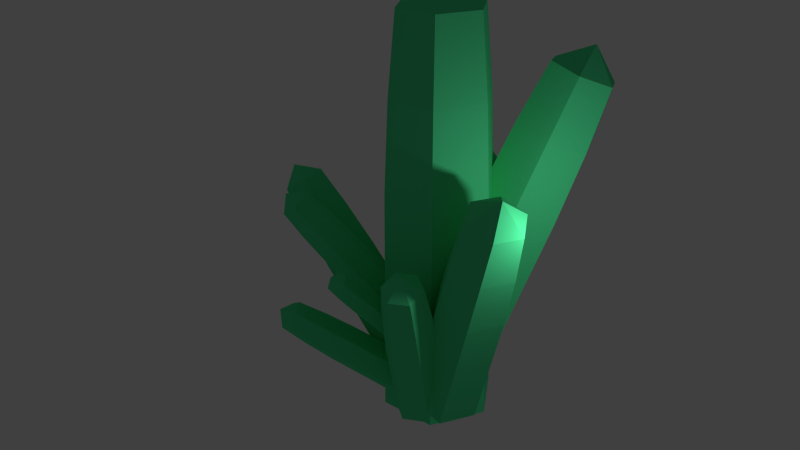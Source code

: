 # Source: target.blend  (saved by Blender 2.73.0; exported with 4.5.12 LTS)
import bpy
from mathutils import Matrix  # noqa: F401  (used for matrix-valued properties, if any)

bpy.ops.wm.read_factory_settings(use_empty=True)
scene = bpy.context.scene
scene.name = 'Scene'

# ---- collections
col_collection_1 = bpy.data.collections.new('Collection 1'); scene.collection.children.link(col_collection_1)

# ---- materials (node trees are filled in below, after node groups)
mat_cristal = bpy.data.materials.new('cristal')
mat_cristal.alpha_threshold = 0.0
mat_cristal.use_transparent_shadow = False
mat_cristal.diffuse_color = (0.08124, 0.8, 0.3226, 1.0)
mat_cristal.specular_color = (0.5715, 1.0, 0.5596)
mat_cristal.roughness = 0.5
mat_cristal.specular_intensity = 0.8964

# ---- material node trees

# ---- world
world_world = bpy.data.worlds.new('World'); scene.world = world_world
world_world.color = (0.05088, 0.05088, 0.05088)
world_world.use_sun_shadow = False
world_world.sun_shadow_jitter_overblur = 0.0
world_world.cycles.sampling_method = 'MANUAL'
world_world.cycles.sample_map_resolution = 256

# ---- cameras
cam_camera = bpy.data.cameras.new('Camera')
cam_camera.clip_end = 100.0
cam_camera.lens = 35.0
cam_camera.sensor_width = 32.0
cam_camera.sensor_height = 18.0
cam_camera.ortho_scale = 7.314
cam_camera.dof.focus_distance = 0.0
cam_camera.dof.aperture_fstop = 128.0

# ---- lights
light_lamp = bpy.data.lights.new('Lamp', 'POINT')
light_lamp.transmission_factor = 0.0
light_lamp.cutoff_distance = 30.0
light_lamp.energy = 100.0
light_lamp.shadow_buffer_clip_start = 1.001
light_lamp.shadow_soft_size = 0.1
light_lamp.shadow_maximum_resolution = 0.006
light_lamp.use_absolute_resolution = True
light_lamp.cycles.use_multiple_importance_sampling = False

# ---- meshes
me_cylinder = bpy.data.meshes.new('Cylinder')
me_cylinder.from_pydata([(0.0, 1.0, -1.0), (-6.706e-10, 0.9662, 1.0), (0.866, 0.5, -1.0), (0.8368, 0.4831, 1.0), (0.866, -0.5, -1.0), (0.8368, -0.4831, 1.0), (-8.742e-08, -1.0, -1.0), (-8.514e-08, -0.9662, 1.0), (-0.866, -0.5, -1.0), (-0.8368, -0.4831, 1.0), (-0.866, 0.5, -1.0), (-0.8368, 0.4831, 1.0), (-2.448e-08, 0.9372, 2.994), (0.8117, 0.4686, 2.994), (0.8117, -0.4686, 2.994), (-1.064e-07, -0.9372, 2.994), (-0.8117, -0.4686, 2.994), (-0.8117, 0.4686, 2.994), (-3.636e-07, 0.8587, 4.527), (0.7437, 0.4294, 4.527), (0.7437, -0.4294, 4.527), (-4.386e-07, -0.8587, 4.527), (-0.7437, -0.4294, 4.527), (-0.7437, 0.4294, 4.527), (-4.993e-07, 0.7261, 5.875), (0.6288, 0.3631, 5.875), (0.6288, -0.3631, 5.875), (-5.628e-07, -0.7261, 5.875), (-0.6288, -0.3631, 5.875), (-0.6288, 0.3631, 5.875), (-5.31e-07, 0.0, 6.442), (0.3417, 0.649, -0.8103), (0.8353, 0.6271, 0.3902), (0.8615, 0.3245, -1.024), (1.338, 0.3136, 0.1837), (0.8615, -0.3245, -1.024), (1.338, -0.3136, 0.1837), (0.3417, -0.649, -0.8103), (0.8353, -0.6271, 0.3902), (-0.1782, -0.3245, -0.5966), (0.333, -0.3136, 0.5968), (-0.1782, 0.3245, -0.5966), (0.333, 0.3136, 0.5968), (1.328, 0.6083, 1.587), (1.815, 0.3041, 1.387), (1.815, -0.3041, 1.387), (1.328, -0.6083, 1.587), (0.8403, -0.3041, 1.788), (0.8403, 0.3041, 1.788), (1.706, 0.5573, 2.508), (2.152, 0.2787, 2.324), (2.152, -0.2787, 2.324), (1.706, -0.5573, 2.508), (1.26, -0.2787, 2.691), (1.26, 0.2787, 2.691), (2.039, 0.4713, 3.317), (2.416, 0.2356, 3.161), (2.416, -0.2356, 3.161), (2.039, -0.4713, 3.317), (1.661, -0.2356, 3.472), (1.661, 0.2356, 3.472), (2.178, 1.509e-08, 3.657), (0.516, -0.05467, -0.9307), (0.802, -0.2636, -0.07001), (0.6976, -0.4547, -1.084), (0.9776, -0.6501, -0.2181), (0.4402, -0.8422, -1.084), (0.7288, -1.025, -0.2181), (0.001003, -0.8298, -0.9307), (0.3044, -1.013, -0.07001), (-0.1807, -0.4297, -0.7774), (0.1289, -0.626, 0.07805), (0.07684, -0.0422, -0.7774), (0.3777, -0.2515, 0.07805), (1.089, -0.4701, 0.7882), (1.259, -0.845, 0.6446), (1.017, -1.208, 0.6446), (0.6058, -1.197, 0.7882), (0.4356, -0.8217, 0.9319), (0.6769, -0.4584, 0.9319), (1.294, -0.6507, 1.448), (1.45, -0.9942, 1.316), (1.229, -1.327, 1.316), (0.852, -1.316, 1.448), (0.696, -0.9728, 1.58), (0.9171, -0.64, 1.58), (1.459, -0.834, 2.028), (1.591, -1.124, 1.917), (1.404, -1.406, 1.917), (1.085, -1.397, 2.028), (0.9529, -1.106, 2.139), (1.14, -0.825, 2.139), (1.355, -1.171, 2.272), (0.2637, -0.6323, -0.8012), (0.1066, -1.2, -0.3602), (-0.04732, -0.6949, -0.9874), (-0.1939, -1.261, -0.5402), (-0.3607, -0.534, -0.8815), (-0.4967, -1.105, -0.4378), (-0.3631, -0.3104, -0.5893), (-0.499, -0.889, -0.1556), (-0.05208, -0.2478, -0.4031), (-0.1985, -0.8285, 0.02437), (0.2613, -0.4088, -0.509), (0.1043, -0.984, -0.07797), (-0.04864, -1.767, 0.07896), (-0.3401, -1.826, -0.09558), (-0.6338, -1.675, 0.003683), (-0.636, -1.465, 0.2775), (-0.3446, -1.407, 0.452), (-0.05087, -1.557, 0.3528), (-0.1856, -2.194, 0.4225), (-0.4526, -2.247, 0.2626), (-0.7217, -2.109, 0.3535), (-0.7237, -1.917, 0.6044), (-0.4567, -1.863, 0.7643), (-0.1876, -2.002, 0.6734), (-0.3259, -2.559, 0.7313), (-0.5517, -2.604, 0.5961), (-0.7792, -2.487, 0.673), (-0.7809, -2.325, 0.8851), (-0.5551, -2.279, 1.02), (-0.3276, -2.396, 0.9434), (-0.5949, -2.604, 0.9321), (-0.5815, -0.6899, -0.7713), (-1.067, -1.088, 0.1173), (-0.8258, -0.2117, -0.6852), (-1.303, -0.6255, 0.2005), (-0.5855, 0.1643, -0.3744), (-1.071, -0.2622, 0.5008), (-0.1009, 0.06219, -0.1497), (-0.6025, -0.3609, 0.7179), (0.1435, -0.416, -0.2359), (-0.3664, -0.8229, 0.6347), (-0.09687, -0.792, -0.5467), (-0.5986, -1.186, 0.3343), (-1.552, -1.486, 1.002), (-1.781, -1.038, 1.083), (-1.556, -0.6853, 1.374), (-1.102, -0.781, 1.585), (-0.8726, -1.229, 1.504), (-1.098, -1.582, 1.213), (-1.912, -1.771, 1.699), (-2.121, -1.36, 1.773), (-1.915, -1.037, 2.04), (-1.499, -1.125, 2.233), (-1.289, -1.536, 2.159), (-1.495, -1.859, 1.892), (-2.212, -1.998, 2.332), (-2.39, -1.65, 2.395), (-2.215, -1.377, 2.621), (-1.863, -1.451, 2.784), (-1.686, -1.799, 2.721), (-1.86, -2.072, 2.496), (-2.178, -1.841, 2.807), (-0.6008, -0.1426, 0.003775), (-1.103, 0.1684, 0.6096), (-0.857, 0.02364, -0.2891), (-1.351, 0.329, 0.3267), (-0.792, 0.4181, -0.4277), (-1.288, 0.7102, 0.1927), (-0.4709, 0.6464, -0.2735), (-0.9778, 0.9307, 0.3418), (-0.2147, 0.4802, 0.01941), (-0.7303, 0.7701, 0.6247), (-0.2796, 0.08568, 0.158), (-0.793, 0.389, 0.7587), (-1.605, 0.4767, 1.214), (-1.845, 0.6325, 0.94), (-1.784, 1.002, 0.8101), (-1.483, 1.216, 0.9546), (-1.243, 1.06, 1.229), (-1.304, 0.6906, 1.359), (-1.987, 0.7358, 1.672), (-2.207, 0.8786, 1.42), (-2.151, 1.217, 1.301), (-1.875, 1.413, 1.434), (-1.655, 1.271, 1.685), (-1.711, 0.9318, 1.804), (-2.318, 0.9887, 2.065), (-2.504, 1.109, 1.852), (-2.457, 1.396, 1.751), (-2.224, 1.562, 1.863), (-2.038, 1.441, 2.076), (-2.085, 1.154, 2.177), (-2.414, 1.36, 2.137), (-0.7845, -0.08583, -0.17), (-0.6026, 0.4992, 1.307), (-0.6784, 0.649, -0.4667), (-0.5, 1.209, 1.021), (0.05767, 0.9059, -0.6445), (0.2111, 1.457, 0.849), (0.6876, 0.428, -0.5255), (0.8198, 0.9956, 0.964), (0.5814, -0.3069, -0.2287), (0.7172, 0.2856, 1.251), (-0.1546, -0.5638, -0.05097), (0.006001, 0.03735, 1.422), (-0.4246, 1.081, 2.782), (-0.3251, 1.77, 2.503), (0.3647, 2.011, 2.337), (0.955, 1.563, 2.448), (0.8555, 0.8742, 2.727), (0.1657, 0.6334, 2.893), (-0.2465, 1.543, 3.905), (-0.1553, 2.174, 3.65), (0.4767, 2.395, 3.497), (1.018, 1.985, 3.599), (0.9265, 1.353, 3.854), (0.2944, 1.133, 4.007), (-0.04303, 1.966, 4.881), (0.03406, 2.499, 4.665), (0.5685, 2.686, 4.536), (1.026, 2.339, 4.623), (0.9488, 1.805, 4.838), (0.4143, 1.619, 4.967), (0.5359, 2.316, 5.172), (-0.7381, 0.18, 0.9461), (-0.834, 0.4146, 1.558), (-0.8977, 0.4425, 0.8233), (-0.9883, 0.6683, 1.439), (-0.7303, 0.7184, 0.7498), (-0.8266, 0.9349, 1.368), (-0.4034, 0.7316, 0.799), (-0.5106, 0.9477, 1.415), (-0.2438, 0.4691, 0.9218), (-0.3564, 0.694, 1.534), (-0.4111, 0.1932, 0.9954), (-0.5181, 0.4274, 1.605), (-0.9305, 0.6474, 2.168), (-1.08, 0.8935, 2.053), (-0.9233, 1.152, 1.984), (-0.6168, 1.164, 2.03), (-0.4672, 0.9183, 2.145), (-0.6241, 0.6598, 2.214), (-0.9953, 0.8418, 2.632), (-1.132, 1.067, 2.527), (-0.9886, 1.304, 2.464), (-0.7079, 1.316, 2.506), (-0.5708, 1.09, 2.612), (-0.7145, 0.8532, 2.675), (-1.042, 1.03, 3.036), (-1.157, 1.221, 2.947), (-1.036, 1.421, 2.894), (-0.7985, 1.431, 2.93), (-0.6826, 1.24, 3.019), (-0.8041, 1.04, 3.072), (-0.9488, 1.294, 3.157), (-0.6174, -0.3385, 0.6201), (-0.803, -0.2692, 1.098), (-0.8528, -0.291, 0.5242), (-1.03, -0.2233, 1.005), (-0.9225, -0.04874, 0.4667), (-1.098, 0.01072, 0.9496), (-0.7569, 0.146, 0.5052), (-0.9378, 0.1989, 0.9868), (-0.5215, 0.09856, 0.6011), (-0.7104, 0.153, 1.079), (-0.4518, -0.1437, 0.6586), (-0.643, -0.08102, 1.135), (-0.9878, -0.2013, 1.574), (-1.208, -0.1568, 1.485), (-1.274, 0.07023, 1.431), (-1.118, 0.2528, 1.467), (-0.8979, 0.2083, 1.557), (-0.8326, -0.01876, 1.611), (-1.134, -0.1355, 1.938), (-1.336, -0.09471, 1.855), (-1.396, 0.1133, 1.806), (-1.253, 0.2806, 1.839), (-1.051, 0.2398, 1.921), (-0.9915, 0.03177, 1.971), (-1.266, -0.06221, 2.253), (-1.437, -0.02774, 2.184), (-1.488, 0.1482, 2.142), (-1.368, 0.2896, 2.17), (-1.197, 0.2551, 2.239), (-1.146, 0.07922, 2.281), (-1.369, 0.131, 2.347), (0.3044, -0.6111, 0.4646), (0.3594, -0.9514, 0.8501), (0.2418, -0.8049, 0.3053), (0.2989, -1.139, 0.6962), (-0.005002, -0.8781, 0.2817), (0.06039, -1.209, 0.6733), (-0.1892, -0.7576, 0.4173), (-0.1176, -1.093, 0.8044), (-0.1266, -0.5638, 0.5765), (-0.05707, -0.9057, 0.9582), (0.1202, -0.4905, 0.6002), (0.1814, -0.8349, 0.9811), (0.4153, -1.29, 1.235), (0.3566, -1.472, 1.085), (0.1253, -1.541, 1.063), (-0.04732, -1.428, 1.19), (0.01137, -1.246, 1.34), (0.2427, -1.177, 1.362), (0.4445, -1.555, 1.529), (0.3907, -1.722, 1.392), (0.1787, -1.785, 1.372), (0.02056, -1.681, 1.488), (0.07433, -1.515, 1.625), (0.2863, -1.452, 1.645), (0.4544, -1.793, 1.786), (0.4089, -1.933, 1.67), (0.2297, -1.987, 1.653), (0.09593, -1.899, 1.752), (0.1414, -1.758, 1.867), (0.3206, -1.705, 1.884), (0.2931, -1.942, 1.878), (-0.04047, -0.7328, 0.7333), (-0.2638, -1.167, 1.28), (-0.2748, -0.9013, 0.5076), (-0.4902, -1.33, 1.061), (-0.618, -0.7775, 0.474), (-0.8219, -1.211, 1.029), (-0.7269, -0.4852, 0.6662), (-0.9271, -0.9281, 1.215), (-0.4926, -0.3166, 0.8919), (-0.7006, -0.7652, 1.433), (-0.1493, -0.4405, 0.9254), (-0.369, -0.8849, 1.465), (-0.4849, -1.601, 1.825), (-0.7046, -1.759, 1.613), (-1.026, -1.643, 1.582), (-1.128, -1.369, 1.762), (-0.9086, -1.211, 1.973), (-0.587, -1.327, 2.005), (-0.6742, -1.928, 2.242), (-0.8754, -2.073, 2.048), (-1.17, -1.966, 2.019), (-1.264, -1.715, 2.184), (-1.062, -1.57, 2.378), (-0.7677, -1.677, 2.407), (-0.8624, -2.207, 2.606), (-1.033, -2.329, 2.442), (-1.282, -2.24, 2.418), (-1.361, -2.027, 2.557), (-1.191, -1.905, 2.721), (-0.9414, -1.995, 2.746), (-1.172, -2.241, 2.737)], [], [(0, 1, 3, 2), (2, 3, 5, 4), (4, 5, 7, 6), (6, 7, 9, 8), (1, 11, 17, 12), (10, 11, 1, 0), (8, 9, 11, 10), (0, 2, 4, 6, 8, 10), (12, 17, 23, 18), (11, 9, 16, 17), (9, 7, 15, 16), (7, 5, 14, 15), (5, 3, 13, 14), (3, 1, 12, 13), (18, 23, 29, 24), (17, 16, 22, 23), (16, 15, 21, 22), (15, 14, 20, 21), (14, 13, 19, 20), (13, 12, 18, 19), (24, 30, 25), (23, 22, 28, 29), (22, 21, 27, 28), (21, 20, 26, 27), (20, 19, 25, 26), (19, 18, 24, 25), (25, 30, 26), (27, 26, 30), (27, 30, 28), (29, 30, 24), (28, 30, 29), (31, 32, 34, 33), (33, 34, 36, 35), (35, 36, 38, 37), (37, 38, 40, 39), (32, 42, 48, 43), (41, 42, 32, 31), (39, 40, 42, 41), (31, 33, 35, 37, 39, 41), (43, 48, 54, 49), (42, 40, 47, 48), (40, 38, 46, 47), (38, 36, 45, 46), (36, 34, 44, 45), (34, 32, 43, 44), (49, 54, 60, 55), (48, 47, 53, 54), (47, 46, 52, 53), (46, 45, 51, 52), (45, 44, 50, 51), (44, 43, 49, 50), (55, 61, 56), (54, 53, 59, 60), (53, 52, 58, 59), (52, 51, 57, 58), (51, 50, 56, 57), (50, 49, 55, 56), (56, 61, 57), (58, 57, 61), (58, 61, 59), (60, 61, 55), (59, 61, 60), (62, 63, 65, 64), (64, 65, 67, 66), (66, 67, 69, 68), (68, 69, 71, 70), (63, 73, 79, 74), (72, 73, 63, 62), (70, 71, 73, 72), (62, 64, 66, 68, 70, 72), (74, 79, 85, 80), (73, 71, 78, 79), (71, 69, 77, 78), (69, 67, 76, 77), (67, 65, 75, 76), (65, 63, 74, 75), (80, 85, 91, 86), (79, 78, 84, 85), (78, 77, 83, 84), (77, 76, 82, 83), (76, 75, 81, 82), (75, 74, 80, 81), (86, 92, 87), (85, 84, 90, 91), (84, 83, 89, 90), (83, 82, 88, 89), (82, 81, 87, 88), (81, 80, 86, 87), (87, 92, 88), (89, 88, 92), (89, 92, 90), (91, 92, 86), (90, 92, 91), (93, 94, 96, 95), (95, 96, 98, 97), (97, 98, 100, 99), (99, 100, 102, 101), (94, 104, 110, 105), (103, 104, 94, 93), (101, 102, 104, 103), (93, 95, 97, 99, 101, 103), (105, 110, 116, 111), (104, 102, 109, 110), (102, 100, 108, 109), (100, 98, 107, 108), (98, 96, 106, 107), (96, 94, 105, 106), (111, 116, 122, 117), (110, 109, 115, 116), (109, 108, 114, 115), (108, 107, 113, 114), (107, 106, 112, 113), (106, 105, 111, 112), (117, 123, 118), (116, 115, 121, 122), (115, 114, 120, 121), (114, 113, 119, 120), (113, 112, 118, 119), (112, 111, 117, 118), (118, 123, 119), (120, 119, 123), (120, 123, 121), (122, 123, 117), (121, 123, 122), (124, 125, 127, 126), (126, 127, 129, 128), (128, 129, 131, 130), (130, 131, 133, 132), (125, 135, 141, 136), (134, 135, 125, 124), (132, 133, 135, 134), (124, 126, 128, 130, 132, 134), (136, 141, 147, 142), (135, 133, 140, 141), (133, 131, 139, 140), (131, 129, 138, 139), (129, 127, 137, 138), (127, 125, 136, 137), (142, 147, 153, 148), (141, 140, 146, 147), (140, 139, 145, 146), (139, 138, 144, 145), (138, 137, 143, 144), (137, 136, 142, 143), (148, 154, 149), (147, 146, 152, 153), (146, 145, 151, 152), (145, 144, 150, 151), (144, 143, 149, 150), (143, 142, 148, 149), (149, 154, 150), (151, 150, 154), (151, 154, 152), (153, 154, 148), (152, 154, 153), (155, 156, 158, 157), (157, 158, 160, 159), (159, 160, 162, 161), (161, 162, 164, 163), (156, 166, 172, 167), (165, 166, 156, 155), (163, 164, 166, 165), (155, 157, 159, 161, 163, 165), (167, 172, 178, 173), (166, 164, 171, 172), (164, 162, 170, 171), (162, 160, 169, 170), (160, 158, 168, 169), (158, 156, 167, 168), (173, 178, 184, 179), (172, 171, 177, 178), (171, 170, 176, 177), (170, 169, 175, 176), (169, 168, 174, 175), (168, 167, 173, 174), (179, 185, 180), (178, 177, 183, 184), (177, 176, 182, 183), (176, 175, 181, 182), (175, 174, 180, 181), (174, 173, 179, 180), (180, 185, 181), (182, 181, 185), (182, 185, 183), (184, 185, 179), (183, 185, 184), (186, 187, 189, 188), (188, 189, 191, 190), (190, 191, 193, 192), (192, 193, 195, 194), (187, 197, 203, 198), (196, 197, 187, 186), (194, 195, 197, 196), (186, 188, 190, 192, 194, 196), (198, 203, 209, 204), (197, 195, 202, 203), (195, 193, 201, 202), (193, 191, 200, 201), (191, 189, 199, 200), (189, 187, 198, 199), (204, 209, 215, 210), (203, 202, 208, 209), (202, 201, 207, 208), (201, 200, 206, 207), (200, 199, 205, 206), (199, 198, 204, 205), (210, 216, 211), (209, 208, 214, 215), (208, 207, 213, 214), (207, 206, 212, 213), (206, 205, 211, 212), (205, 204, 210, 211), (211, 216, 212), (213, 212, 216), (213, 216, 214), (215, 216, 210), (214, 216, 215), (217, 218, 220, 219), (219, 220, 222, 221), (221, 222, 224, 223), (223, 224, 226, 225), (218, 228, 234, 229), (227, 228, 218, 217), (225, 226, 228, 227), (217, 219, 221, 223, 225, 227), (229, 234, 240, 235), (228, 226, 233, 234), (226, 224, 232, 233), (224, 222, 231, 232), (222, 220, 230, 231), (220, 218, 229, 230), (235, 240, 246, 241), (234, 233, 239, 240), (233, 232, 238, 239), (232, 231, 237, 238), (231, 230, 236, 237), (230, 229, 235, 236), (241, 247, 242), (240, 239, 245, 246), (239, 238, 244, 245), (238, 237, 243, 244), (237, 236, 242, 243), (236, 235, 241, 242), (242, 247, 243), (244, 243, 247), (244, 247, 245), (246, 247, 241), (245, 247, 246), (248, 249, 251, 250), (250, 251, 253, 252), (252, 253, 255, 254), (254, 255, 257, 256), (249, 259, 265, 260), (258, 259, 249, 248), (256, 257, 259, 258), (248, 250, 252, 254, 256, 258), (260, 265, 271, 266), (259, 257, 264, 265), (257, 255, 263, 264), (255, 253, 262, 263), (253, 251, 261, 262), (251, 249, 260, 261), (266, 271, 277, 272), (265, 264, 270, 271), (264, 263, 269, 270), (263, 262, 268, 269), (262, 261, 267, 268), (261, 260, 266, 267), (272, 278, 273), (271, 270, 276, 277), (270, 269, 275, 276), (269, 268, 274, 275), (268, 267, 273, 274), (267, 266, 272, 273), (273, 278, 274), (275, 274, 278), (275, 278, 276), (277, 278, 272), (276, 278, 277), (279, 280, 282, 281), (281, 282, 284, 283), (283, 284, 286, 285), (285, 286, 288, 287), (280, 290, 296, 291), (289, 290, 280, 279), (287, 288, 290, 289), (279, 281, 283, 285, 287, 289), (291, 296, 302, 297), (290, 288, 295, 296), (288, 286, 294, 295), (286, 284, 293, 294), (284, 282, 292, 293), (282, 280, 291, 292), (297, 302, 308, 303), (296, 295, 301, 302), (295, 294, 300, 301), (294, 293, 299, 300), (293, 292, 298, 299), (292, 291, 297, 298), (303, 309, 304), (302, 301, 307, 308), (301, 300, 306, 307), (300, 299, 305, 306), (299, 298, 304, 305), (298, 297, 303, 304), (304, 309, 305), (306, 305, 309), (306, 309, 307), (308, 309, 303), (307, 309, 308), (310, 311, 313, 312), (312, 313, 315, 314), (314, 315, 317, 316), (316, 317, 319, 318), (311, 321, 327, 322), (320, 321, 311, 310), (318, 319, 321, 320), (310, 312, 314, 316, 318, 320), (322, 327, 333, 328), (321, 319, 326, 327), (319, 317, 325, 326), (317, 315, 324, 325), (315, 313, 323, 324), (313, 311, 322, 323), (328, 333, 339, 334), (327, 326, 332, 333), (326, 325, 331, 332), (325, 324, 330, 331), (324, 323, 329, 330), (323, 322, 328, 329), (334, 340, 335), (333, 332, 338, 339), (332, 331, 337, 338), (331, 330, 336, 337), (330, 329, 335, 336), (329, 328, 334, 335), (335, 340, 336), (337, 336, 340), (337, 340, 338), (339, 340, 334), (338, 340, 339)])
me_cylinder.materials.append(mat_cristal)
me_cylinder.use_remesh_preserve_volume = False
me_cylinder.use_remesh_preserve_attributes = False
me_cylinder.use_mirror_vertex_groups = False
me_cylinder.update()

# ---- objects
ob_cylinder = bpy.data.objects.new('Cylinder', me_cylinder)
ob_lamp = bpy.data.objects.new('Lamp', light_lamp)
ob_camera = bpy.data.objects.new('Camera', cam_camera)

# ---- transforms, parenting, visibility, modifiers, constraints
ob_cylinder.location = (0.0, 0.0, 1.456)
ob_cylinder.scale = (1.314, 1.314, 1.314)
ob_cylinder.lineart.crease_threshold = 0.0
ob_lamp.location = (4.076, 1.005, 5.904)
ob_lamp.rotation_euler = (0.6503, 0.05522, 1.866)
ob_lamp.lock_rotations_4d = False
ob_lamp.empty_display_type = 'ARROWS'
ob_lamp.color = (0.0, 0.0, 0.0, 0.0)
ob_lamp.lineart.crease_threshold = 0.0
ob_camera.location = (15.44, -6.508, 12.81)
ob_camera.rotation_euler = (1.109, 0.01082, 1.217)
ob_camera.lock_rotations_4d = False
ob_camera.empty_display_type = 'ARROWS'
ob_camera.color = (0.0, 0.0, 0.0, 0.0)
ob_camera.display_type = 'WIRE'
ob_camera.lineart.crease_threshold = 0.0

# ---- collection membership
col_collection_1.objects.link(ob_cylinder)
col_collection_1.objects.link(ob_lamp)
col_collection_1.objects.link(ob_camera)

# ---- scene / render settings (as saved in the file)
scene.camera = ob_camera
scene.frame_start = 1; scene.frame_end = 250; scene.frame_set(1)
scene.render.engine = 'BLENDER_EEVEE_NEXT'
scene.render.resolution_percentage = 50
scene.render.dither_intensity = 0.0
scene.cycles.use_denoising = False
scene.cycles.samples = 10
scene.cycles.sampling_pattern = 'TABULATED_SOBOL'
scene.cycles.light_sampling_threshold = 0.0
scene.cycles.use_adaptive_sampling = False
scene.cycles.use_light_tree = False
scene.cycles.blur_glossy = 0.0
scene.cycles.pixel_filter_type = 'GAUSSIAN'
scene.cycles.sample_clamp_indirect = 0.0
scene.view_settings.view_transform = 'Standard'
bpy.context.view_layer.update()
